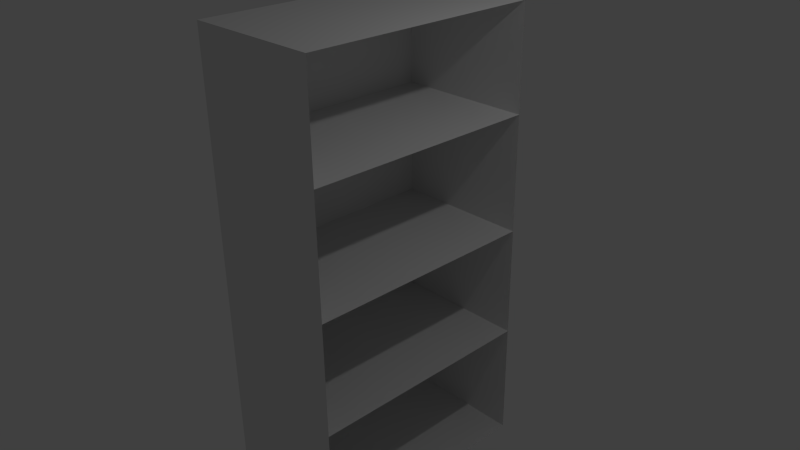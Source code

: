 # Source: shelf.blend  (saved by Blender 2.66.1; exported with 4.5.12 LTS)
import bpy
from mathutils import Matrix  # noqa: F401  (used for matrix-valued properties, if any)

bpy.ops.wm.read_factory_settings(use_empty=True)
scene = bpy.context.scene
scene.name = 'Scene'

# ---- collections
col_collection_1 = bpy.data.collections.new('Collection 1'); scene.collection.children.link(col_collection_1)

# ---- materials (node trees are filled in below, after node groups)
mat_material = bpy.data.materials.new('Material')
mat_material.alpha_threshold = 0.0
mat_material.use_transparent_shadow = False
mat_material.roughness = 0.5
mat_material.line_color = (0.0, 0.0, 0.0, 1.0)

# ---- material node trees

# ---- world
world_world = bpy.data.worlds.new('World'); scene.world = world_world
world_world.color = (0.05088, 0.05088, 0.05088)
world_world.use_sun_shadow = False
world_world.sun_shadow_jitter_overblur = 0.0
world_world.cycles.sampling_method = 'MANUAL'
world_world.cycles.sample_map_resolution = 256

# ---- cameras
cam_camera = bpy.data.cameras.new('Camera')
cam_camera.clip_end = 100.0
cam_camera.lens = 35.0
cam_camera.sensor_width = 32.0
cam_camera.sensor_height = 18.0
cam_camera.ortho_scale = 7.314
cam_camera.dof.focus_distance = 0.0
cam_camera.dof.aperture_fstop = 128.0

# ---- lights
light_lamp = bpy.data.lights.new('Lamp', 'POINT')
light_lamp.transmission_factor = 0.0
light_lamp.cutoff_distance = 30.0
light_lamp.energy = 100.0
light_lamp.shadow_buffer_clip_start = 1.001
light_lamp.shadow_soft_size = 0.1
light_lamp.shadow_maximum_resolution = 0.006
light_lamp.use_absolute_resolution = True
light_lamp.cycles.use_multiple_importance_sampling = False

# ---- meshes
me_cube = bpy.data.meshes.new('Cube')
me_cube.from_pydata([(1.0, 1.0, -1.0), (1.0, -1.0, -1.0), (-1.0, -1.0, -1.0), (-1.0, 1.0, -1.0), (1.0, 1.0, 1.0), (1.0, -1.0, 1.0), (-1.0, -1.0, 1.0), (-1.0, 1.0, 1.0), (1.0, 1.0, 0.03201), (1.0, -1.0, 0.03201), (-1.0, -1.0, 0.03201), (-1.0, 1.0, 0.03201), (1.0, 1.0, 0.5496), (1.0, -1.0, 0.5496), (-1.0, -1.0, 0.5496), (-1.0, 1.0, 0.5496), (1.0, 1.0, -0.4682), (1.0, -1.0, -0.4682), (-1.0, -1.0, -0.4682), (-1.0, 1.0, -0.4682)], [], [(0, 1, 2, 3), (4, 7, 6, 5), (1, 5, 6, 2), (2, 6, 7, 3), (4, 0, 3, 7), (8, 11, 10, 9), (12, 15, 14, 13), (16, 19, 18, 17)])
me_cube.materials.append(mat_material)
me_cube.use_remesh_preserve_volume = False
me_cube.use_remesh_preserve_attributes = False
me_cube.use_mirror_vertex_groups = False
me_cube.update()

# ---- objects
ob_cube = bpy.data.objects.new('Cube', me_cube)
ob_lamp = bpy.data.objects.new('Lamp', light_lamp)
ob_camera = bpy.data.objects.new('Camera', cam_camera)

# ---- transforms, parenting, visibility, modifiers, constraints
ob_cube.location = (0.0, 0.0, 0.0)
ob_cube.scale = (0.96, 1.614, 3.131)
ob_cube.lock_rotations_4d = False
ob_cube.empty_display_type = 'ARROWS'
ob_cube.lineart.crease_threshold = 0.0
ob_lamp.location = (4.076, 1.005, 5.904)
ob_lamp.rotation_euler = (0.6503, 0.05522, 1.866)
ob_lamp.lock_rotations_4d = False
ob_lamp.empty_display_type = 'ARROWS'
ob_lamp.color = (0.0, 0.0, 0.0, 0.0)
ob_lamp.lineart.crease_threshold = 0.0
ob_camera.location = (7.481, -6.508, 5.344)
ob_camera.rotation_euler = (1.109, 0.01082, 0.8149)
ob_camera.lock_rotations_4d = False
ob_camera.empty_display_type = 'ARROWS'
ob_camera.color = (0.0, 0.0, 0.0, 0.0)
ob_camera.display_type = 'WIRE'
ob_camera.lineart.crease_threshold = 0.0

# ---- collection membership
col_collection_1.objects.link(ob_cube)
col_collection_1.objects.link(ob_lamp)
col_collection_1.objects.link(ob_camera)

# ---- scene / render settings (as saved in the file)
scene.camera = ob_camera
scene.frame_start = 1; scene.frame_end = 250; scene.frame_set(1)
scene.render.engine = 'BLENDER_EEVEE_NEXT'
scene.render.image_settings.color_mode = 'RGB'
scene.render.image_settings.compression = 90
scene.render.resolution_percentage = 50
scene.render.dither_intensity = 0.0
scene.render.bake_margin = 2
scene.cycles.use_denoising = False
scene.cycles.samples = 10
scene.cycles.sampling_pattern = 'TABULATED_SOBOL'
scene.cycles.light_sampling_threshold = 0.0
scene.cycles.use_adaptive_sampling = False
scene.cycles.use_light_tree = False
scene.cycles.blur_glossy = 0.0
scene.cycles.volume_bounces = 1
scene.cycles.pixel_filter_type = 'GAUSSIAN'
scene.cycles.sample_clamp_indirect = 0.0
scene.view_settings.view_transform = 'Standard'
bpy.context.view_layer.update()
